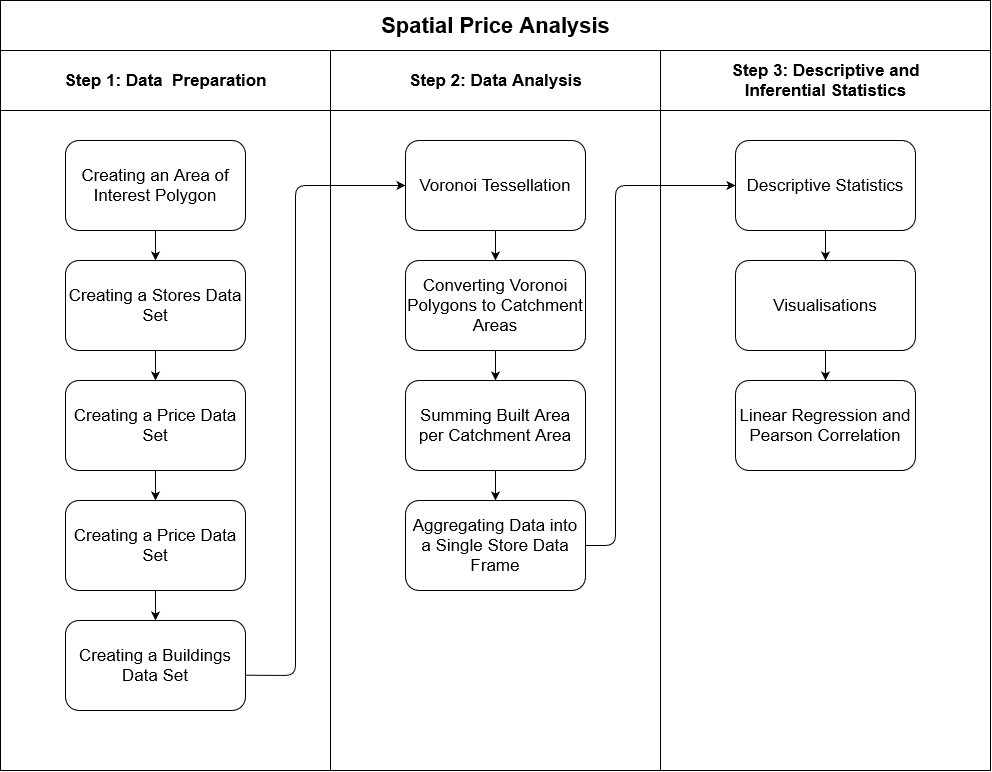

The diagram above was exported from draw.io. Its source (the exported page's mxGraphModel, read from the mxfile embedded in the PNG):
<mxGraphModel dx="1483" dy="781" grid="1" gridSize="10" guides="1" tooltips="1" connect="1" arrows="1" fold="1" page="1" pageScale="1" pageWidth="1100" pageHeight="850" background="#ffffff" math="0" shadow="0">
  <root>
    <mxCell id="0" />
    <mxCell id="1" parent="0" />
    <mxCell id="uvFWG94UkX47DqU9Ah1x-1" value="Spatial Price Analysis" style="swimlane;html=1;childLayout=stackLayout;resizeParent=1;resizeParentMax=0;startSize=50;fontFamily=Helvetica;fontSize=22;" vertex="1" parent="1">
      <mxGeometry x="65" y="30" width="990" height="770" as="geometry" />
    </mxCell>
    <mxCell id="uvFWG94UkX47DqU9Ah1x-3" value="Step 1: Data&amp;nbsp; Preparation" style="swimlane;html=1;startSize=60;fontSize=17;" vertex="1" parent="uvFWG94UkX47DqU9Ah1x-1">
      <mxGeometry y="50" width="330" height="720" as="geometry" />
    </mxCell>
    <mxCell id="uvFWG94UkX47DqU9Ah1x-9" value="Creating an Area of Interest Polygon" style="rounded=1;whiteSpace=wrap;html=1;fontFamily=Helvetica;fontSize=17;" vertex="1" parent="uvFWG94UkX47DqU9Ah1x-3">
      <mxGeometry x="65" y="90" width="180" height="90" as="geometry" />
    </mxCell>
    <mxCell id="uvFWG94UkX47DqU9Ah1x-12" value="Creating a Stores Data Set" style="rounded=1;whiteSpace=wrap;html=1;fontFamily=Helvetica;fontSize=17;" vertex="1" parent="uvFWG94UkX47DqU9Ah1x-3">
      <mxGeometry x="65" y="210" width="180" height="90" as="geometry" />
    </mxCell>
    <mxCell id="uvFWG94UkX47DqU9Ah1x-13" value="Creating a Price Data Set" style="rounded=1;whiteSpace=wrap;html=1;fontFamily=Helvetica;fontSize=17;" vertex="1" parent="uvFWG94UkX47DqU9Ah1x-3">
      <mxGeometry x="65" y="330" width="180" height="90" as="geometry" />
    </mxCell>
    <mxCell id="uvFWG94UkX47DqU9Ah1x-14" value="Creating a Price Data Set" style="rounded=1;whiteSpace=wrap;html=1;fontFamily=Helvetica;fontSize=17;" vertex="1" parent="uvFWG94UkX47DqU9Ah1x-3">
      <mxGeometry x="65" y="450" width="180" height="90" as="geometry" />
    </mxCell>
    <mxCell id="uvFWG94UkX47DqU9Ah1x-15" value="Creating a Buildings Data Set" style="rounded=1;whiteSpace=wrap;html=1;fontFamily=Helvetica;fontSize=17;" vertex="1" parent="uvFWG94UkX47DqU9Ah1x-3">
      <mxGeometry x="65" y="570" width="180" height="90" as="geometry" />
    </mxCell>
    <mxCell id="uvFWG94UkX47DqU9Ah1x-16" value="" style="endArrow=classic;html=1;fontFamily=Helvetica;fontSize=17;entryX=0.5;entryY=0;entryDx=0;entryDy=0;" edge="1" parent="uvFWG94UkX47DqU9Ah1x-3" source="uvFWG94UkX47DqU9Ah1x-9" target="uvFWG94UkX47DqU9Ah1x-12">
      <mxGeometry width="50" height="50" relative="1" as="geometry">
        <mxPoint x="5" y="790" as="sourcePoint" />
        <mxPoint x="55" y="740" as="targetPoint" />
      </mxGeometry>
    </mxCell>
    <mxCell id="uvFWG94UkX47DqU9Ah1x-17" value="" style="endArrow=classic;html=1;fontFamily=Helvetica;fontSize=17;" edge="1" parent="uvFWG94UkX47DqU9Ah1x-3" source="uvFWG94UkX47DqU9Ah1x-12" target="uvFWG94UkX47DqU9Ah1x-13">
      <mxGeometry width="50" height="50" relative="1" as="geometry">
        <mxPoint x="5" y="790" as="sourcePoint" />
        <mxPoint x="55" y="740" as="targetPoint" />
      </mxGeometry>
    </mxCell>
    <mxCell id="uvFWG94UkX47DqU9Ah1x-18" value="" style="endArrow=classic;html=1;fontFamily=Helvetica;fontSize=17;" edge="1" parent="uvFWG94UkX47DqU9Ah1x-3" source="uvFWG94UkX47DqU9Ah1x-13" target="uvFWG94UkX47DqU9Ah1x-14">
      <mxGeometry width="50" height="50" relative="1" as="geometry">
        <mxPoint x="5" y="790" as="sourcePoint" />
        <mxPoint x="55" y="740" as="targetPoint" />
      </mxGeometry>
    </mxCell>
    <mxCell id="uvFWG94UkX47DqU9Ah1x-19" value="" style="endArrow=classic;html=1;fontFamily=Helvetica;fontSize=17;" edge="1" parent="uvFWG94UkX47DqU9Ah1x-3" source="uvFWG94UkX47DqU9Ah1x-14" target="uvFWG94UkX47DqU9Ah1x-15">
      <mxGeometry width="50" height="50" relative="1" as="geometry">
        <mxPoint x="5" y="790" as="sourcePoint" />
        <mxPoint x="55" y="740" as="targetPoint" />
      </mxGeometry>
    </mxCell>
    <mxCell id="uvFWG94UkX47DqU9Ah1x-5" value="Step 2: Data Analysis" style="swimlane;html=1;startSize=60;fontSize=17;" vertex="1" parent="uvFWG94UkX47DqU9Ah1x-1">
      <mxGeometry x="330" y="50" width="330" height="720" as="geometry" />
    </mxCell>
    <mxCell id="uvFWG94UkX47DqU9Ah1x-21" value="Voronoi Tessellation" style="rounded=1;whiteSpace=wrap;html=1;fontFamily=Helvetica;fontSize=17;" vertex="1" parent="uvFWG94UkX47DqU9Ah1x-5">
      <mxGeometry x="75" y="90" width="180" height="90" as="geometry" />
    </mxCell>
    <mxCell id="uvFWG94UkX47DqU9Ah1x-22" value="Converting Voronoi Polygons to Catchment Areas" style="rounded=1;whiteSpace=wrap;html=1;fontFamily=Helvetica;fontSize=17;" vertex="1" parent="uvFWG94UkX47DqU9Ah1x-5">
      <mxGeometry x="75" y="210" width="180" height="90" as="geometry" />
    </mxCell>
    <mxCell id="uvFWG94UkX47DqU9Ah1x-23" value="Summing Built Area per Catchment Area" style="rounded=1;whiteSpace=wrap;html=1;fontFamily=Helvetica;fontSize=17;" vertex="1" parent="uvFWG94UkX47DqU9Ah1x-5">
      <mxGeometry x="75" y="330" width="180" height="90" as="geometry" />
    </mxCell>
    <mxCell id="uvFWG94UkX47DqU9Ah1x-24" value="Aggregating Data into a Single Store Data Frame" style="rounded=1;whiteSpace=wrap;html=1;fontFamily=Helvetica;fontSize=17;" vertex="1" parent="uvFWG94UkX47DqU9Ah1x-5">
      <mxGeometry x="75" y="450" width="180" height="90" as="geometry" />
    </mxCell>
    <mxCell id="uvFWG94UkX47DqU9Ah1x-25" value="" style="endArrow=classic;html=1;fontFamily=Helvetica;fontSize=17;" edge="1" parent="uvFWG94UkX47DqU9Ah1x-5" source="uvFWG94UkX47DqU9Ah1x-21" target="uvFWG94UkX47DqU9Ah1x-22">
      <mxGeometry width="50" height="50" relative="1" as="geometry">
        <mxPoint x="-325" y="790" as="sourcePoint" />
        <mxPoint x="-275" y="740" as="targetPoint" />
      </mxGeometry>
    </mxCell>
    <mxCell id="uvFWG94UkX47DqU9Ah1x-26" value="" style="endArrow=classic;html=1;fontFamily=Helvetica;fontSize=17;" edge="1" parent="uvFWG94UkX47DqU9Ah1x-5" source="uvFWG94UkX47DqU9Ah1x-22" target="uvFWG94UkX47DqU9Ah1x-23">
      <mxGeometry width="50" height="50" relative="1" as="geometry">
        <mxPoint x="-325" y="790" as="sourcePoint" />
        <mxPoint x="-275" y="740" as="targetPoint" />
      </mxGeometry>
    </mxCell>
    <mxCell id="uvFWG94UkX47DqU9Ah1x-27" value="" style="endArrow=classic;html=1;fontFamily=Helvetica;fontSize=17;" edge="1" parent="uvFWG94UkX47DqU9Ah1x-5" source="uvFWG94UkX47DqU9Ah1x-23" target="uvFWG94UkX47DqU9Ah1x-24">
      <mxGeometry width="50" height="50" relative="1" as="geometry">
        <mxPoint x="-325" y="790" as="sourcePoint" />
        <mxPoint x="-275" y="740" as="targetPoint" />
      </mxGeometry>
    </mxCell>
    <mxCell id="uvFWG94UkX47DqU9Ah1x-4" value="&lt;div&gt;Step 3: Descriptive and&lt;/div&gt;&lt;div&gt; Inferential Statistics&lt;/div&gt;" style="swimlane;html=1;startSize=60;fontSize=17;" vertex="1" parent="uvFWG94UkX47DqU9Ah1x-1">
      <mxGeometry x="660" y="50" width="330" height="720" as="geometry" />
    </mxCell>
    <mxCell id="uvFWG94UkX47DqU9Ah1x-28" value="Descriptive Statistics" style="rounded=1;whiteSpace=wrap;html=1;fontFamily=Helvetica;fontSize=17;" vertex="1" parent="uvFWG94UkX47DqU9Ah1x-4">
      <mxGeometry x="75" y="90" width="180" height="90" as="geometry" />
    </mxCell>
    <mxCell id="uvFWG94UkX47DqU9Ah1x-30" value="Visualisations" style="rounded=1;whiteSpace=wrap;html=1;fontFamily=Helvetica;fontSize=17;" vertex="1" parent="uvFWG94UkX47DqU9Ah1x-4">
      <mxGeometry x="75" y="210" width="180" height="90" as="geometry" />
    </mxCell>
    <mxCell id="uvFWG94UkX47DqU9Ah1x-31" value="Linear Regression and Pearson Correlation" style="rounded=1;whiteSpace=wrap;html=1;fontFamily=Helvetica;fontSize=17;" vertex="1" parent="uvFWG94UkX47DqU9Ah1x-4">
      <mxGeometry x="75" y="330" width="180" height="90" as="geometry" />
    </mxCell>
    <mxCell id="uvFWG94UkX47DqU9Ah1x-32" value="" style="endArrow=classic;html=1;fontFamily=Helvetica;fontSize=17;" edge="1" parent="uvFWG94UkX47DqU9Ah1x-4" source="uvFWG94UkX47DqU9Ah1x-28" target="uvFWG94UkX47DqU9Ah1x-30">
      <mxGeometry width="50" height="50" relative="1" as="geometry">
        <mxPoint x="-655" y="790" as="sourcePoint" />
        <mxPoint x="-605" y="740" as="targetPoint" />
      </mxGeometry>
    </mxCell>
    <mxCell id="uvFWG94UkX47DqU9Ah1x-33" value="" style="endArrow=classic;html=1;fontFamily=Helvetica;fontSize=17;" edge="1" parent="uvFWG94UkX47DqU9Ah1x-4" target="uvFWG94UkX47DqU9Ah1x-31">
      <mxGeometry width="50" height="50" relative="1" as="geometry">
        <mxPoint x="165" y="300" as="sourcePoint" />
        <mxPoint x="215" y="250" as="targetPoint" />
      </mxGeometry>
    </mxCell>
    <mxCell id="uvFWG94UkX47DqU9Ah1x-29" value="" style="endArrow=classic;html=1;fontFamily=Helvetica;fontSize=17;exitX=0.999;exitY=0.608;exitDx=0;exitDy=0;exitPerimeter=0;" edge="1" parent="uvFWG94UkX47DqU9Ah1x-1" source="uvFWG94UkX47DqU9Ah1x-15" target="uvFWG94UkX47DqU9Ah1x-21">
      <mxGeometry width="50" height="50" relative="1" as="geometry">
        <mxPoint x="5" y="840" as="sourcePoint" />
        <mxPoint x="55" y="790" as="targetPoint" />
        <Array as="points">
          <mxPoint x="295" y="675" />
          <mxPoint x="295" y="185" />
        </Array>
      </mxGeometry>
    </mxCell>
    <mxCell id="uvFWG94UkX47DqU9Ah1x-34" value="" style="endArrow=classic;html=1;fontFamily=Helvetica;fontSize=17;exitX=1;exitY=0.5;exitDx=0;exitDy=0;" edge="1" parent="uvFWG94UkX47DqU9Ah1x-1" source="uvFWG94UkX47DqU9Ah1x-24" target="uvFWG94UkX47DqU9Ah1x-28">
      <mxGeometry width="50" height="50" relative="1" as="geometry">
        <mxPoint x="485" y="580" as="sourcePoint" />
        <mxPoint x="535" y="530" as="targetPoint" />
        <Array as="points">
          <mxPoint x="615" y="545" />
          <mxPoint x="615" y="185" />
        </Array>
      </mxGeometry>
    </mxCell>
  </root>
</mxGraphModel>